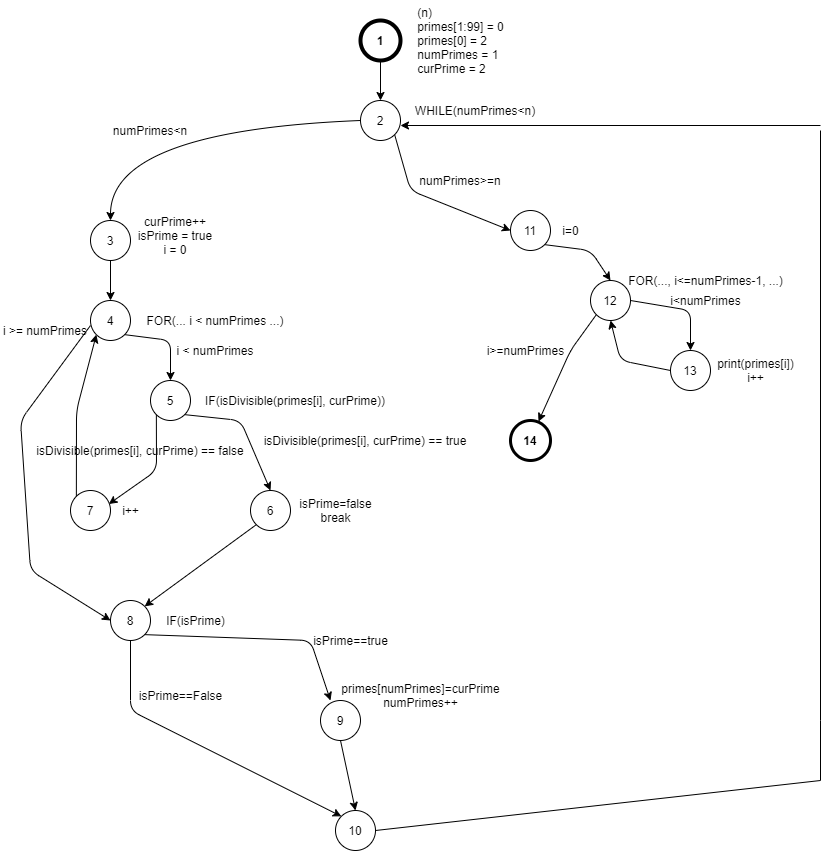

The diagram above was exported from draw.io. Its source (the exported page's mxGraphModel, read from the mxfile embedded in the PNG):
<mxGraphModel dx="942" dy="533" grid="1" gridSize="10" guides="1" tooltips="1" connect="1" arrows="1" fold="1" page="1" pageScale="1" pageWidth="850" pageHeight="1100" math="0" shadow="0">
  <root>
    <mxCell id="0" />
    <mxCell id="1" parent="0" />
    <mxCell id="E-RH1LsGV2pKcr_Dedqk-1" value="" style="ellipse;whiteSpace=wrap;html=1;strokeWidth=4;" vertex="1" parent="1">
      <mxGeometry x="370" y="40" width="40" height="40" as="geometry" />
    </mxCell>
    <mxCell id="E-RH1LsGV2pKcr_Dedqk-2" value="1" style="text;html=1;strokeColor=none;fillColor=none;align=center;verticalAlign=middle;whiteSpace=wrap;rounded=0;fontStyle=1" vertex="1" parent="1">
      <mxGeometry x="370" y="50" width="40" height="20" as="geometry" />
    </mxCell>
    <mxCell id="E-RH1LsGV2pKcr_Dedqk-4" value="&lt;div style=&quot;text-align: left&quot;&gt;&lt;span&gt;(n)&lt;/span&gt;&lt;/div&gt;&lt;div style=&quot;text-align: left&quot;&gt;primes[1:99] = 0&lt;span&gt;&lt;br&gt;&lt;/span&gt;&lt;/div&gt;&lt;div style=&quot;text-align: left&quot;&gt;&lt;span&gt;primes[0] = 2&lt;/span&gt;&lt;/div&gt;&lt;div style=&quot;text-align: left&quot;&gt;&lt;span&gt;numPrimes = 1&lt;/span&gt;&lt;/div&gt;&lt;div style=&quot;text-align: left&quot;&gt;&lt;span&gt;curPrime = 2&lt;/span&gt;&lt;/div&gt;" style="text;html=1;align=center;verticalAlign=middle;resizable=0;points=[];autosize=1;" vertex="1" parent="1">
      <mxGeometry x="420" y="20" width="100" height="80" as="geometry" />
    </mxCell>
    <mxCell id="E-RH1LsGV2pKcr_Dedqk-5" value="" style="endArrow=classic;html=1;exitX=0.5;exitY=1;exitDx=0;exitDy=0;" edge="1" parent="1" source="E-RH1LsGV2pKcr_Dedqk-1">
      <mxGeometry width="50" height="50" relative="1" as="geometry">
        <mxPoint x="400" y="320" as="sourcePoint" />
        <mxPoint x="390" y="120" as="targetPoint" />
      </mxGeometry>
    </mxCell>
    <mxCell id="E-RH1LsGV2pKcr_Dedqk-10" value="" style="ellipse;whiteSpace=wrap;html=1;" vertex="1" parent="1">
      <mxGeometry x="370" y="120" width="40" height="40" as="geometry" />
    </mxCell>
    <mxCell id="E-RH1LsGV2pKcr_Dedqk-12" value="2" style="text;html=1;strokeColor=none;fillColor=none;align=center;verticalAlign=middle;whiteSpace=wrap;rounded=0;" vertex="1" parent="1">
      <mxGeometry x="370" y="130" width="40" height="20" as="geometry" />
    </mxCell>
    <mxCell id="E-RH1LsGV2pKcr_Dedqk-13" value="" style="curved=1;endArrow=classic;html=1;exitX=0;exitY=0.5;exitDx=0;exitDy=0;" edge="1" parent="1" source="E-RH1LsGV2pKcr_Dedqk-12">
      <mxGeometry width="50" height="50" relative="1" as="geometry">
        <mxPoint x="260" y="230" as="sourcePoint" />
        <mxPoint x="120" y="240" as="targetPoint" />
        <Array as="points">
          <mxPoint x="120" y="150" />
        </Array>
      </mxGeometry>
    </mxCell>
    <mxCell id="E-RH1LsGV2pKcr_Dedqk-15" value="" style="ellipse;whiteSpace=wrap;html=1;" vertex="1" parent="1">
      <mxGeometry x="100" y="240" width="40" height="40" as="geometry" />
    </mxCell>
    <mxCell id="E-RH1LsGV2pKcr_Dedqk-16" value="3" style="text;html=1;strokeColor=none;fillColor=none;align=center;verticalAlign=middle;whiteSpace=wrap;rounded=0;" vertex="1" parent="1">
      <mxGeometry x="100" y="250" width="40" height="20" as="geometry" />
    </mxCell>
    <mxCell id="E-RH1LsGV2pKcr_Dedqk-18" value="numPrimes&amp;lt;n" style="text;html=1;strokeColor=none;fillColor=none;align=center;verticalAlign=middle;whiteSpace=wrap;rounded=0;" vertex="1" parent="1">
      <mxGeometry x="120" y="140" width="80" height="20" as="geometry" />
    </mxCell>
    <mxCell id="E-RH1LsGV2pKcr_Dedqk-19" value="WHILE(numPrimes&amp;lt;n)" style="text;html=1;strokeColor=none;fillColor=none;align=center;verticalAlign=middle;whiteSpace=wrap;rounded=0;" vertex="1" parent="1">
      <mxGeometry x="430" y="120" width="110" height="20" as="geometry" />
    </mxCell>
    <mxCell id="E-RH1LsGV2pKcr_Dedqk-20" value="curPrime++&lt;br&gt;isPrime = true&lt;br&gt;i = 0" style="text;html=1;strokeColor=none;fillColor=none;align=center;verticalAlign=middle;whiteSpace=wrap;rounded=0;" vertex="1" parent="1">
      <mxGeometry x="140" y="230" width="90" height="50" as="geometry" />
    </mxCell>
    <mxCell id="E-RH1LsGV2pKcr_Dedqk-21" value="" style="endArrow=classic;html=1;exitX=0.5;exitY=1;exitDx=0;exitDy=0;" edge="1" parent="1" source="E-RH1LsGV2pKcr_Dedqk-15">
      <mxGeometry width="50" height="50" relative="1" as="geometry">
        <mxPoint x="100" y="370" as="sourcePoint" />
        <mxPoint x="120" y="320" as="targetPoint" />
      </mxGeometry>
    </mxCell>
    <mxCell id="E-RH1LsGV2pKcr_Dedqk-22" value="" style="ellipse;whiteSpace=wrap;html=1;" vertex="1" parent="1">
      <mxGeometry x="100" y="320" width="40" height="40" as="geometry" />
    </mxCell>
    <mxCell id="E-RH1LsGV2pKcr_Dedqk-23" value="4" style="text;html=1;strokeColor=none;fillColor=none;align=center;verticalAlign=middle;whiteSpace=wrap;rounded=0;" vertex="1" parent="1">
      <mxGeometry x="100" y="330" width="40" height="20" as="geometry" />
    </mxCell>
    <mxCell id="E-RH1LsGV2pKcr_Dedqk-24" value="FOR(... i &amp;lt; numPrimes ...)" style="text;html=1;strokeColor=none;fillColor=none;align=center;verticalAlign=middle;whiteSpace=wrap;rounded=0;" vertex="1" parent="1">
      <mxGeometry x="140" y="330" width="170" height="20" as="geometry" />
    </mxCell>
    <mxCell id="E-RH1LsGV2pKcr_Dedqk-27" value="i &amp;gt;= numPrimes" style="text;html=1;strokeColor=none;fillColor=none;align=center;verticalAlign=middle;whiteSpace=wrap;rounded=0;" vertex="1" parent="1">
      <mxGeometry x="10" y="340" width="90" height="20" as="geometry" />
    </mxCell>
    <mxCell id="E-RH1LsGV2pKcr_Dedqk-28" value="" style="endArrow=classic;html=1;exitX=1;exitY=1;exitDx=0;exitDy=0;" edge="1" parent="1" source="E-RH1LsGV2pKcr_Dedqk-22">
      <mxGeometry width="50" height="50" relative="1" as="geometry">
        <mxPoint x="210" y="360" as="sourcePoint" />
        <mxPoint x="180" y="400" as="targetPoint" />
        <Array as="points">
          <mxPoint x="180" y="360" />
        </Array>
      </mxGeometry>
    </mxCell>
    <mxCell id="E-RH1LsGV2pKcr_Dedqk-29" value="5" style="ellipse;whiteSpace=wrap;html=1;" vertex="1" parent="1">
      <mxGeometry x="160" y="400" width="40" height="40" as="geometry" />
    </mxCell>
    <mxCell id="E-RH1LsGV2pKcr_Dedqk-30" value="i &amp;lt; numPrimes" style="text;html=1;strokeColor=none;fillColor=none;align=center;verticalAlign=middle;whiteSpace=wrap;rounded=0;" vertex="1" parent="1">
      <mxGeometry x="170" y="360" width="110" height="20" as="geometry" />
    </mxCell>
    <mxCell id="E-RH1LsGV2pKcr_Dedqk-31" value="IF(isDivisible(primes[i], curPrime))" style="text;html=1;strokeColor=none;fillColor=none;align=center;verticalAlign=middle;whiteSpace=wrap;rounded=0;" vertex="1" parent="1">
      <mxGeometry x="210" y="410" width="190" height="20" as="geometry" />
    </mxCell>
    <mxCell id="E-RH1LsGV2pKcr_Dedqk-32" value="" style="endArrow=classic;html=1;exitX=1;exitY=1;exitDx=0;exitDy=0;" edge="1" parent="1" source="E-RH1LsGV2pKcr_Dedqk-29">
      <mxGeometry width="50" height="50" relative="1" as="geometry">
        <mxPoint x="210" y="510" as="sourcePoint" />
        <mxPoint x="280" y="510" as="targetPoint" />
        <Array as="points">
          <mxPoint x="250" y="440" />
        </Array>
      </mxGeometry>
    </mxCell>
    <mxCell id="E-RH1LsGV2pKcr_Dedqk-35" value="isDivisible(primes[i], curPrime) == true" style="text;html=1;strokeColor=none;fillColor=none;align=center;verticalAlign=middle;whiteSpace=wrap;rounded=0;" vertex="1" parent="1">
      <mxGeometry x="270" y="450" width="210" height="20" as="geometry" />
    </mxCell>
    <mxCell id="E-RH1LsGV2pKcr_Dedqk-36" value="isDivisible(primes[i], curPrime) == false" style="text;html=1;strokeColor=none;fillColor=none;align=center;verticalAlign=middle;whiteSpace=wrap;rounded=0;" vertex="1" parent="1">
      <mxGeometry x="40" y="460" width="220" height="20" as="geometry" />
    </mxCell>
    <mxCell id="E-RH1LsGV2pKcr_Dedqk-37" value="" style="endArrow=classic;html=1;exitX=0;exitY=1;exitDx=0;exitDy=0;entryX=0.958;entryY=0.338;entryDx=0;entryDy=0;entryPerimeter=0;" edge="1" parent="1" source="E-RH1LsGV2pKcr_Dedqk-29" target="E-RH1LsGV2pKcr_Dedqk-38">
      <mxGeometry width="50" height="50" relative="1" as="geometry">
        <mxPoint x="165.85786437626894" y="434.14213562373106" as="sourcePoint" />
        <mxPoint x="100" y="510" as="targetPoint" />
        <Array as="points">
          <mxPoint x="166" y="490" />
        </Array>
      </mxGeometry>
    </mxCell>
    <mxCell id="E-RH1LsGV2pKcr_Dedqk-38" value="7" style="ellipse;whiteSpace=wrap;html=1;" vertex="1" parent="1">
      <mxGeometry x="80" y="510" width="40" height="40" as="geometry" />
    </mxCell>
    <mxCell id="E-RH1LsGV2pKcr_Dedqk-39" value="6" style="ellipse;whiteSpace=wrap;html=1;" vertex="1" parent="1">
      <mxGeometry x="260" y="510" width="40" height="40" as="geometry" />
    </mxCell>
    <mxCell id="E-RH1LsGV2pKcr_Dedqk-40" value="" style="endArrow=classic;html=1;entryX=0;entryY=1;entryDx=0;entryDy=0;exitX=0;exitY=0;exitDx=0;exitDy=0;" edge="1" parent="1" source="E-RH1LsGV2pKcr_Dedqk-38" target="E-RH1LsGV2pKcr_Dedqk-22">
      <mxGeometry width="50" height="50" relative="1" as="geometry">
        <mxPoint x="30" y="540" as="sourcePoint" />
        <mxPoint x="80" y="490" as="targetPoint" />
        <Array as="points">
          <mxPoint x="86" y="430" />
        </Array>
      </mxGeometry>
    </mxCell>
    <mxCell id="E-RH1LsGV2pKcr_Dedqk-42" value="isPrime=false&lt;br&gt;break" style="text;html=1;align=center;verticalAlign=middle;resizable=0;points=[];autosize=1;" vertex="1" parent="1">
      <mxGeometry x="300" y="515" width="90" height="30" as="geometry" />
    </mxCell>
    <mxCell id="E-RH1LsGV2pKcr_Dedqk-45" value="8" style="ellipse;whiteSpace=wrap;html=1;" vertex="1" parent="1">
      <mxGeometry x="120" y="620" width="40" height="40" as="geometry" />
    </mxCell>
    <mxCell id="E-RH1LsGV2pKcr_Dedqk-46" value="IF(isPrime)" style="text;html=1;align=center;verticalAlign=middle;resizable=0;points=[];autosize=1;" vertex="1" parent="1">
      <mxGeometry x="170" y="630" width="70" height="20" as="geometry" />
    </mxCell>
    <mxCell id="E-RH1LsGV2pKcr_Dedqk-47" value="" style="endArrow=classic;html=1;entryX=0;entryY=0.5;entryDx=0;entryDy=0;exitX=0;exitY=0.75;exitDx=0;exitDy=0;" edge="1" parent="1" source="E-RH1LsGV2pKcr_Dedqk-23" target="E-RH1LsGV2pKcr_Dedqk-45">
      <mxGeometry width="50" height="50" relative="1" as="geometry">
        <mxPoint x="40" y="370" as="sourcePoint" />
        <mxPoint x="260" y="510" as="targetPoint" />
        <Array as="points">
          <mxPoint x="30" y="440" />
          <mxPoint x="40" y="590" />
        </Array>
      </mxGeometry>
    </mxCell>
    <mxCell id="E-RH1LsGV2pKcr_Dedqk-48" value="" style="endArrow=classic;html=1;exitX=0;exitY=1;exitDx=0;exitDy=0;entryX=1;entryY=0;entryDx=0;entryDy=0;" edge="1" parent="1" source="E-RH1LsGV2pKcr_Dedqk-39" target="E-RH1LsGV2pKcr_Dedqk-45">
      <mxGeometry width="50" height="50" relative="1" as="geometry">
        <mxPoint x="210" y="560" as="sourcePoint" />
        <mxPoint x="260" y="510" as="targetPoint" />
      </mxGeometry>
    </mxCell>
    <mxCell id="E-RH1LsGV2pKcr_Dedqk-49" value="" style="endArrow=classic;html=1;exitX=0.5;exitY=1;exitDx=0;exitDy=0;entryX=0;entryY=0;entryDx=0;entryDy=0;" edge="1" parent="1" source="E-RH1LsGV2pKcr_Dedqk-45" target="E-RH1LsGV2pKcr_Dedqk-53">
      <mxGeometry width="50" height="50" relative="1" as="geometry">
        <mxPoint x="210" y="630" as="sourcePoint" />
        <mxPoint x="70" y="720" as="targetPoint" />
        <Array as="points">
          <mxPoint x="140" y="730" />
        </Array>
      </mxGeometry>
    </mxCell>
    <mxCell id="E-RH1LsGV2pKcr_Dedqk-50" value="" style="endArrow=classic;html=1;exitX=1;exitY=1;exitDx=0;exitDy=0;entryX=0.25;entryY=0;entryDx=0;entryDy=0;entryPerimeter=0;" edge="1" parent="1" source="E-RH1LsGV2pKcr_Dedqk-45" target="E-RH1LsGV2pKcr_Dedqk-54">
      <mxGeometry width="50" height="50" relative="1" as="geometry">
        <mxPoint x="210" y="630" as="sourcePoint" />
        <mxPoint x="350" y="720" as="targetPoint" />
        <Array as="points">
          <mxPoint x="320" y="660" />
        </Array>
      </mxGeometry>
    </mxCell>
    <mxCell id="E-RH1LsGV2pKcr_Dedqk-51" value="isPrime==true" style="text;html=1;align=center;verticalAlign=middle;resizable=0;points=[];autosize=1;" vertex="1" parent="1">
      <mxGeometry x="315" y="650" width="90" height="20" as="geometry" />
    </mxCell>
    <mxCell id="E-RH1LsGV2pKcr_Dedqk-52" value="isPrime==False" style="text;html=1;align=center;verticalAlign=middle;resizable=0;points=[];autosize=1;" vertex="1" parent="1">
      <mxGeometry x="140" y="705" width="100" height="20" as="geometry" />
    </mxCell>
    <mxCell id="E-RH1LsGV2pKcr_Dedqk-53" value="10" style="ellipse;whiteSpace=wrap;html=1;" vertex="1" parent="1">
      <mxGeometry x="345" y="830" width="40" height="40" as="geometry" />
    </mxCell>
    <mxCell id="E-RH1LsGV2pKcr_Dedqk-54" value="9" style="ellipse;whiteSpace=wrap;html=1;" vertex="1" parent="1">
      <mxGeometry x="330" y="720" width="40" height="40" as="geometry" />
    </mxCell>
    <mxCell id="E-RH1LsGV2pKcr_Dedqk-55" value="primes[numPrimes]=curPrime&lt;br&gt;numPrimes++" style="text;html=1;align=center;verticalAlign=middle;resizable=0;points=[];autosize=1;" vertex="1" parent="1">
      <mxGeometry x="345" y="700" width="170" height="30" as="geometry" />
    </mxCell>
    <mxCell id="E-RH1LsGV2pKcr_Dedqk-57" value="" style="endArrow=none;html=1;exitX=1;exitY=0.5;exitDx=0;exitDy=0;" edge="1" parent="1" source="E-RH1LsGV2pKcr_Dedqk-53">
      <mxGeometry width="50" height="50" relative="1" as="geometry">
        <mxPoint x="270" y="810" as="sourcePoint" />
        <mxPoint x="830" y="800" as="targetPoint" />
      </mxGeometry>
    </mxCell>
    <mxCell id="E-RH1LsGV2pKcr_Dedqk-58" value="" style="endArrow=none;html=1;" edge="1" parent="1">
      <mxGeometry width="50" height="50" relative="1" as="geometry">
        <mxPoint x="830" y="800" as="sourcePoint" />
        <mxPoint x="830" y="740" as="targetPoint" />
      </mxGeometry>
    </mxCell>
    <mxCell id="E-RH1LsGV2pKcr_Dedqk-60" value="" style="endArrow=none;html=1;" edge="1" parent="1">
      <mxGeometry width="50" height="50" relative="1" as="geometry">
        <mxPoint x="830" y="740" as="sourcePoint" />
        <mxPoint x="830" y="150" as="targetPoint" />
      </mxGeometry>
    </mxCell>
    <mxCell id="E-RH1LsGV2pKcr_Dedqk-61" value="" style="endArrow=classic;html=1;entryX=1;entryY=0.75;entryDx=0;entryDy=0;" edge="1" parent="1" target="E-RH1LsGV2pKcr_Dedqk-12">
      <mxGeometry width="50" height="50" relative="1" as="geometry">
        <mxPoint x="830" y="145" as="sourcePoint" />
        <mxPoint x="400" y="220" as="targetPoint" />
      </mxGeometry>
    </mxCell>
    <mxCell id="E-RH1LsGV2pKcr_Dedqk-62" value="11" style="ellipse;whiteSpace=wrap;html=1;" vertex="1" parent="1">
      <mxGeometry x="520" y="230" width="40" height="40" as="geometry" />
    </mxCell>
    <mxCell id="E-RH1LsGV2pKcr_Dedqk-63" value="" style="endArrow=classic;html=1;exitX=1;exitY=1;exitDx=0;exitDy=0;entryX=0;entryY=0.5;entryDx=0;entryDy=0;" edge="1" parent="1" source="E-RH1LsGV2pKcr_Dedqk-10" target="E-RH1LsGV2pKcr_Dedqk-62">
      <mxGeometry width="50" height="50" relative="1" as="geometry">
        <mxPoint x="470" y="220" as="sourcePoint" />
        <mxPoint x="520" y="170" as="targetPoint" />
        <Array as="points">
          <mxPoint x="420" y="210" />
        </Array>
      </mxGeometry>
    </mxCell>
    <mxCell id="E-RH1LsGV2pKcr_Dedqk-64" value="numPrimes&amp;gt;=n" style="text;html=1;strokeColor=none;fillColor=none;align=center;verticalAlign=middle;whiteSpace=wrap;rounded=0;" vertex="1" parent="1">
      <mxGeometry x="425" y="190" width="90" height="20" as="geometry" />
    </mxCell>
    <mxCell id="E-RH1LsGV2pKcr_Dedqk-65" value="i=0" style="text;html=1;align=center;verticalAlign=middle;resizable=0;points=[];autosize=1;" vertex="1" parent="1">
      <mxGeometry x="565" y="240" width="30" height="20" as="geometry" />
    </mxCell>
    <mxCell id="E-RH1LsGV2pKcr_Dedqk-68" value="" style="endArrow=classic;html=1;exitX=1;exitY=1;exitDx=0;exitDy=0;" edge="1" parent="1" source="E-RH1LsGV2pKcr_Dedqk-62">
      <mxGeometry width="50" height="50" relative="1" as="geometry">
        <mxPoint x="590" y="270" as="sourcePoint" />
        <mxPoint x="620" y="300" as="targetPoint" />
        <Array as="points">
          <mxPoint x="600" y="270" />
        </Array>
      </mxGeometry>
    </mxCell>
    <mxCell id="E-RH1LsGV2pKcr_Dedqk-69" value="12" style="ellipse;whiteSpace=wrap;html=1;" vertex="1" parent="1">
      <mxGeometry x="600" y="300" width="40" height="40" as="geometry" />
    </mxCell>
    <mxCell id="E-RH1LsGV2pKcr_Dedqk-71" value="" style="endArrow=classic;html=1;exitX=0;exitY=1;exitDx=0;exitDy=0;entryX=0.7;entryY=0.025;entryDx=0;entryDy=0;entryPerimeter=0;" edge="1" parent="1" source="E-RH1LsGV2pKcr_Dedqk-69" target="E-RH1LsGV2pKcr_Dedqk-83">
      <mxGeometry width="50" height="50" relative="1" as="geometry">
        <mxPoint x="530" y="430" as="sourcePoint" />
        <mxPoint x="580" y="420" as="targetPoint" />
        <Array as="points">
          <mxPoint x="580" y="370" />
        </Array>
      </mxGeometry>
    </mxCell>
    <mxCell id="E-RH1LsGV2pKcr_Dedqk-73" value="13" style="ellipse;whiteSpace=wrap;html=1;" vertex="1" parent="1">
      <mxGeometry x="680" y="370" width="40" height="40" as="geometry" />
    </mxCell>
    <mxCell id="E-RH1LsGV2pKcr_Dedqk-74" value="" style="endArrow=classic;html=1;exitX=1;exitY=0.5;exitDx=0;exitDy=0;" edge="1" parent="1" source="E-RH1LsGV2pKcr_Dedqk-69">
      <mxGeometry width="50" height="50" relative="1" as="geometry">
        <mxPoint x="770" y="310" as="sourcePoint" />
        <mxPoint x="700" y="370" as="targetPoint" />
        <Array as="points">
          <mxPoint x="700" y="330" />
        </Array>
      </mxGeometry>
    </mxCell>
    <mxCell id="E-RH1LsGV2pKcr_Dedqk-75" value="i&amp;gt;=numPrimes" style="text;html=1;align=center;verticalAlign=middle;resizable=0;points=[];autosize=1;" vertex="1" parent="1">
      <mxGeometry x="490" y="360" width="90" height="20" as="geometry" />
    </mxCell>
    <mxCell id="E-RH1LsGV2pKcr_Dedqk-76" value="i&amp;lt;numPrimes" style="text;html=1;align=center;verticalAlign=middle;resizable=0;points=[];autosize=1;" vertex="1" parent="1">
      <mxGeometry x="670" y="310" width="90" height="20" as="geometry" />
    </mxCell>
    <mxCell id="E-RH1LsGV2pKcr_Dedqk-77" value="print(primes[i])&lt;br&gt;i++" style="text;html=1;align=center;verticalAlign=middle;resizable=0;points=[];autosize=1;" vertex="1" parent="1">
      <mxGeometry x="720" y="375" width="90" height="30" as="geometry" />
    </mxCell>
    <mxCell id="E-RH1LsGV2pKcr_Dedqk-78" value="" style="endArrow=classic;html=1;entryX=0.5;entryY=1;entryDx=0;entryDy=0;exitX=0;exitY=0.5;exitDx=0;exitDy=0;" edge="1" parent="1" source="E-RH1LsGV2pKcr_Dedqk-73" target="E-RH1LsGV2pKcr_Dedqk-69">
      <mxGeometry width="50" height="50" relative="1" as="geometry">
        <mxPoint x="530" y="430" as="sourcePoint" />
        <mxPoint x="580" y="380" as="targetPoint" />
        <Array as="points">
          <mxPoint x="630" y="380" />
        </Array>
      </mxGeometry>
    </mxCell>
    <mxCell id="E-RH1LsGV2pKcr_Dedqk-83" value="14" style="ellipse;whiteSpace=wrap;html=1;fontStyle=1;strokeWidth=3;" vertex="1" parent="1">
      <mxGeometry x="520" y="440" width="40" height="40" as="geometry" />
    </mxCell>
    <mxCell id="E-RH1LsGV2pKcr_Dedqk-84" value="FOR(..., i&amp;lt;=numPrimes-1, ...)" style="text;html=1;align=center;verticalAlign=middle;resizable=0;points=[];autosize=1;" vertex="1" parent="1">
      <mxGeometry x="630" y="290" width="170" height="20" as="geometry" />
    </mxCell>
    <mxCell id="E-RH1LsGV2pKcr_Dedqk-85" value="i++" style="text;html=1;align=center;verticalAlign=middle;resizable=0;points=[];autosize=1;" vertex="1" parent="1">
      <mxGeometry x="125" y="520" width="30" height="20" as="geometry" />
    </mxCell>
    <mxCell id="E-RH1LsGV2pKcr_Dedqk-86" value="" style="endArrow=classic;html=1;exitX=0.5;exitY=1;exitDx=0;exitDy=0;entryX=0.5;entryY=0;entryDx=0;entryDy=0;" edge="1" parent="1" source="E-RH1LsGV2pKcr_Dedqk-54" target="E-RH1LsGV2pKcr_Dedqk-53">
      <mxGeometry width="50" height="50" relative="1" as="geometry">
        <mxPoint x="330" y="700" as="sourcePoint" />
        <mxPoint x="380" y="650" as="targetPoint" />
      </mxGeometry>
    </mxCell>
  </root>
</mxGraphModel>